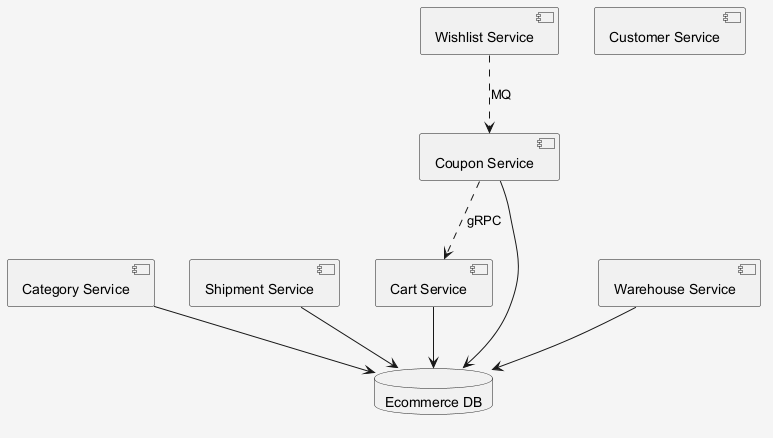

The diagram above was rendered by PlantUML. Its source (embedded in the PNG):
@startuml
skinparam shadowing false
skinparam backgroundColor #F5F5F5
component "Cart Service" as C_CartService
component "Customer Service" as C_CustomerService
component "Wishlist Service" as C_WishlistService
component "Category Service" as C_CategoryService
component "Shipment Service" as C_ShipmentService
component "Coupon Service" as C_CouponService
component "Warehouse Service" as C_WarehouseService
database "Ecommerce DB" as DB_ecommerce
C_CartService --> DB_ecommerce
C_CategoryService --> DB_ecommerce
C_ShipmentService --> DB_ecommerce
C_CouponService --> DB_ecommerce
C_WarehouseService --> DB_ecommerce
C_CouponService ..> C_CartService : gRPC
C_WishlistService ..> C_CouponService : MQ
@enduml